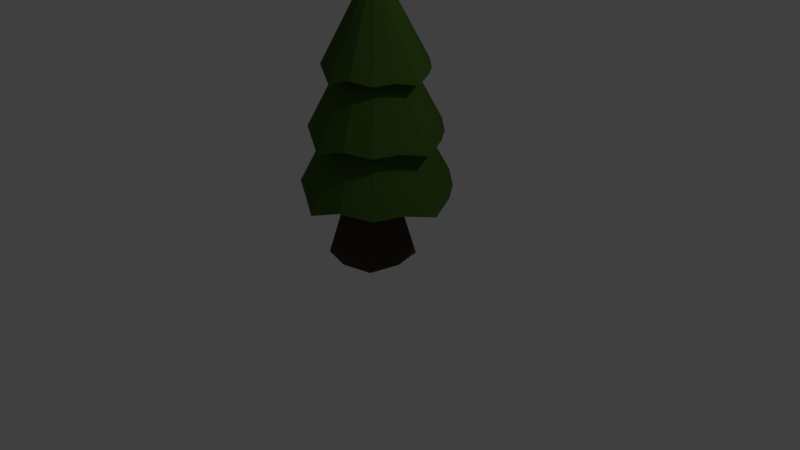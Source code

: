 # Source: Tree.blend  (saved by Blender 2.79.0; exported with 4.5.12 LTS)
import bpy
from mathutils import Matrix  # noqa: F401  (used for matrix-valued properties, if any)

bpy.ops.wm.read_factory_settings(use_empty=True)
scene = bpy.context.scene
scene.name = 'Scene'

# ---- collections
col_collection_1 = bpy.data.collections.new('Collection 1'); scene.collection.children.link(col_collection_1)

# ---- materials (node trees are filled in below, after node groups)
mat_treeleaves = bpy.data.materials.new('TreeLeaves')
mat_treeleaves.alpha_threshold = 0.0
mat_treeleaves.roughness = 0.5
mat_tree_trunk = bpy.data.materials.new('Tree_Trunk')
mat_tree_trunk.alpha_threshold = 0.0
mat_tree_trunk.roughness = 0.5

# ---- material node trees
mat_treeleaves.use_nodes = True; mat_treeleaves.node_tree.nodes.clear()
_N = mat_treeleaves.node_tree.nodes; _L = mat_treeleaves.node_tree.links
n0 = _N.new('ShaderNodeOutputMaterial'); n0.name = 'Material Output'; n0.location = (300, 300)
n1 = _N.new('ShaderNodeBsdfDiffuse'); n1.name = 'Diffuse BSDF'; n1.location = (10, 300)
n1.inputs[0].default_value = (0.05826, 0.1234, 0.02018, 1.0)
_L.new(n1.outputs[0], n0.inputs[0])
n0.is_active_output = True
mat_tree_trunk.use_nodes = True; mat_tree_trunk.node_tree.nodes.clear()
_N = mat_tree_trunk.node_tree.nodes; _L = mat_tree_trunk.node_tree.links
n0 = _N.new('ShaderNodeOutputMaterial'); n0.name = 'Material Output'; n0.location = (300, 300)
n1 = _N.new('ShaderNodeBsdfDiffuse'); n1.name = 'Diffuse BSDF'; n1.location = (10, 300)
n1.inputs[0].default_value = (0.0617, 0.04483, 0.02665, 1.0)
_L.new(n1.outputs[0], n0.inputs[0])
n0.is_active_output = True

# ---- world
world_world = bpy.data.worlds.new('World'); scene.world = world_world
world_world.color = (0.05088, 0.05088, 0.05088)
world_world.use_sun_shadow = False
world_world.sun_shadow_jitter_overblur = 0.0
world_world.cycles.sampling_method = 'MANUAL'

# ---- cameras
cam_camera = bpy.data.cameras.new('Camera')
cam_camera.clip_end = 100.0
cam_camera.lens = 35.0
cam_camera.sensor_width = 32.0
cam_camera.sensor_height = 18.0
cam_camera.ortho_scale = 7.314
cam_camera.dof.focus_distance = 0.0

# ---- lights
light_lamp = bpy.data.lights.new('Lamp', 'POINT')
light_lamp.transmission_factor = 0.0
light_lamp.cutoff_distance = 30.0
light_lamp.energy = 100.0
light_lamp.shadow_buffer_clip_start = 1.001
light_lamp.shadow_soft_size = 0.1
light_lamp.shadow_maximum_resolution = 0.006
light_lamp.use_absolute_resolution = True

# ---- meshes
me_cylinder_002 = bpy.data.meshes.new('Cylinder.002')
me_cylinder_002.from_pydata([(-3.631e-08, 1.669, -1.241), (2.151e-08, 0.4227, 1.0), (0.6034, 1.457, -1.024), (0.1618, 0.3905, 1.0), (1.07, 1.07, -1.116), (0.2989, 0.2989, 1.0), (1.434, 0.5941, -1.132), (0.3905, 0.1618, 1.0), (1.669, -7.818e-08, -1.261), (0.4227, -1.202e-08, 1.0), (1.377, -0.5706, -1.155), (0.3905, -0.1618, 1.0), (1.089, -1.089, -1.205), (0.2989, -0.2989, 1.0), (0.6089, -1.47, -1.078), (0.1618, -0.3905, 1.0), (2.157e-07, -1.669, -1.26), (8.533e-08, -0.4227, 1.0), (-0.5622, -1.357, -1.144), (-0.1618, -0.3905, 1.0), (-1.076, -1.076, -1.036), (-0.2989, -0.2989, 1.0), (-1.411, -0.5845, -1.277), (-0.3905, -0.1618, 1.0), (-1.669, 1.468e-08, -1.264), (-0.4227, 1.149e-08, 1.0), (-1.435, 0.5943, -1.087), (-0.3905, 0.1618, 1.0), (-1.07, 1.07, -1.048), (-0.2989, 0.2989, 1.0), (-0.599, 1.446, -1.009), (-0.1618, 0.3905, 1.0), (0.183, 0.1028, 1.598), (0.1442, 0.1066, 1.619), (0.2179, 0.08326, 1.58), (0.2436, 0.05108, 1.569), (0.2562, 0.01111, 1.566), (0.2538, -0.03054, 1.572), (0.2368, -0.06754, 1.586), (0.2077, -0.09426, 1.606), (0.171, -0.1066, 1.628), (0.1323, -0.1028, 1.65), (0.09739, -0.08326, 1.667), (0.07168, -0.05108, 1.678), (0.05905, -0.01111, 1.681), (0.06143, 0.03054, 1.675), (0.07845, 0.06754, 1.661), (0.1075, 0.09426, 1.641), (0.3279, 0.03335, 1.914), (0.3219, 0.03394, 1.918), (0.3332, 0.03036, 1.912), (0.3372, 0.02542, 1.91), (0.3391, 0.01929, 1.91), (0.3387, 0.0129, 1.911), (0.3361, 0.007229, 1.913), (0.3317, 0.00313, 1.916), (0.326, 0.001233, 1.919), (0.3201, 0.001825, 1.922), (0.3147, 0.004818, 1.925), (0.3108, 0.009754, 1.927), (0.3089, 0.01588, 1.927), (0.3092, 0.02227, 1.926), (0.3118, 0.02795, 1.924), (0.3163, 0.03205, 1.921)], [], [(0, 1, 3, 2), (2, 3, 5, 4), (4, 5, 7, 6), (6, 7, 9, 8), (8, 9, 11, 10), (10, 11, 13, 12), (12, 13, 15, 14), (14, 15, 17, 16), (16, 17, 19, 18), (18, 19, 21, 20), (20, 21, 23, 22), (22, 23, 25, 24), (24, 25, 27, 26), (26, 27, 29, 28), (11, 9, 36, 37), (28, 29, 31, 30), (30, 31, 1, 0), (0, 2, 4, 6, 8, 10, 12, 14, 16, 18, 20, 22, 24, 26, 28, 30), (43, 42, 58, 59), (21, 19, 41, 42), (31, 29, 46, 47), (7, 5, 34, 35), (17, 15, 39, 40), (3, 1, 33, 32), (27, 25, 44, 45), (13, 11, 37, 38), (23, 21, 42, 43), (1, 31, 47, 33), (9, 7, 35, 36), (19, 17, 40, 41), (29, 27, 45, 46), (5, 3, 32, 34), (15, 13, 38, 39), (25, 23, 43, 44), (48, 49, 63, 62, 61, 60, 59, 58, 57, 56, 55, 54, 53, 52, 51, 50), (36, 35, 51, 52), (44, 43, 59, 60), (37, 36, 52, 53), (45, 44, 60, 61), (38, 37, 53, 54), (46, 45, 61, 62), (39, 38, 54, 55), (47, 46, 62, 63), (40, 39, 55, 56), (32, 33, 49, 48), (33, 47, 63, 49), (41, 40, 56, 57), (34, 32, 48, 50), (42, 41, 57, 58), (35, 34, 50, 51)])
me_cylinder_002.materials.append(mat_treeleaves)
me_cylinder_002.use_remesh_preserve_volume = False
me_cylinder_002.use_remesh_preserve_attributes = False
me_cylinder_002.use_mirror_vertex_groups = False
me_cylinder_002.update()
me_cylinder_001 = bpy.data.meshes.new('Cylinder.001')
me_cylinder_001.from_pydata([(-3.631e-08, 1.669, -1.241), (2.151e-08, 0.4227, 1.0), (0.6034, 1.457, -1.024), (0.1618, 0.3905, 1.0), (1.07, 1.07, -1.116), (0.2989, 0.2989, 1.0), (1.434, 0.5941, -1.132), (0.3905, 0.1618, 1.0), (1.669, -7.818e-08, -1.261), (0.4227, -1.202e-08, 1.0), (1.377, -0.5706, -1.155), (0.3905, -0.1618, 1.0), (1.089, -1.089, -1.205), (0.2989, -0.2989, 1.0), (0.6089, -1.47, -1.078), (0.1618, -0.3905, 1.0), (2.157e-07, -1.669, -1.26), (8.533e-08, -0.4227, 1.0), (-0.5622, -1.357, -1.144), (-0.1618, -0.3905, 1.0), (-1.076, -1.076, -1.036), (-0.2989, -0.2989, 1.0), (-1.411, -0.5845, -1.277), (-0.3905, -0.1618, 1.0), (-1.669, 1.468e-08, -1.264), (-0.4227, 1.149e-08, 1.0), (-1.435, 0.5943, -1.087), (-0.3905, 0.1618, 1.0), (-1.07, 1.07, -1.048), (-0.2989, 0.2989, 1.0), (-0.599, 1.446, -1.009), (-0.1618, 0.3905, 1.0)], [], [(0, 1, 3, 2), (2, 3, 5, 4), (4, 5, 7, 6), (6, 7, 9, 8), (8, 9, 11, 10), (10, 11, 13, 12), (12, 13, 15, 14), (14, 15, 17, 16), (16, 17, 19, 18), (18, 19, 21, 20), (20, 21, 23, 22), (22, 23, 25, 24), (24, 25, 27, 26), (26, 27, 29, 28), (3, 1, 31, 29, 27, 25, 23, 21, 19, 17, 15, 13, 11, 9, 7, 5), (28, 29, 31, 30), (30, 31, 1, 0), (0, 2, 4, 6, 8, 10, 12, 14, 16, 18, 20, 22, 24, 26, 28, 30)])
me_cylinder_001.materials.append(mat_treeleaves)
me_cylinder_001.use_remesh_preserve_volume = False
me_cylinder_001.use_remesh_preserve_attributes = False
me_cylinder_001.use_mirror_vertex_groups = False
me_cylinder_001.update()
me_cylinder = bpy.data.meshes.new('Cylinder')
me_cylinder.from_pydata([(-3.631e-08, 1.669, -1.241), (2.151e-08, 0.4227, 1.0), (0.6034, 1.457, -1.024), (0.1618, 0.3905, 1.0), (1.07, 1.07, -1.116), (0.2989, 0.2989, 1.0), (1.434, 0.5941, -1.132), (0.3905, 0.1618, 1.0), (1.669, -7.818e-08, -1.261), (0.4227, -1.202e-08, 1.0), (1.377, -0.5706, -1.155), (0.3905, -0.1618, 1.0), (1.089, -1.089, -1.205), (0.2989, -0.2989, 1.0), (0.6089, -1.47, -1.078), (0.1618, -0.3905, 1.0), (2.157e-07, -1.669, -1.26), (8.533e-08, -0.4227, 1.0), (-0.5622, -1.357, -1.144), (-0.1618, -0.3905, 1.0), (-1.076, -1.076, -1.036), (-0.2989, -0.2989, 1.0), (-1.411, -0.5845, -1.277), (-0.3905, -0.1618, 1.0), (-1.669, 1.468e-08, -1.264), (-0.4227, 1.149e-08, 1.0), (-1.435, 0.5943, -1.087), (-0.3905, 0.1618, 1.0), (-1.07, 1.07, -1.048), (-0.2989, 0.2989, 1.0), (-0.599, 1.446, -1.009), (-0.1618, 0.3905, 1.0)], [], [(0, 1, 3, 2), (2, 3, 5, 4), (4, 5, 7, 6), (6, 7, 9, 8), (8, 9, 11, 10), (10, 11, 13, 12), (12, 13, 15, 14), (14, 15, 17, 16), (16, 17, 19, 18), (18, 19, 21, 20), (20, 21, 23, 22), (22, 23, 25, 24), (24, 25, 27, 26), (26, 27, 29, 28), (3, 1, 31, 29, 27, 25, 23, 21, 19, 17, 15, 13, 11, 9, 7, 5), (28, 29, 31, 30), (30, 31, 1, 0), (0, 2, 4, 6, 8, 10, 12, 14, 16, 18, 20, 22, 24, 26, 28, 30)])
me_cylinder.materials.append(mat_treeleaves)
me_cylinder.use_remesh_preserve_volume = False
me_cylinder.use_remesh_preserve_attributes = False
me_cylinder.use_mirror_vertex_groups = False
me_cylinder.update()
me_cube = bpy.data.meshes.new('Cube')
me_cube.from_pydata([(1.524, 1.524, 0.0), (1.524, -1.524, 0.0), (-1.524, -1.524, 0.0), (-1.524, 1.524, 0.0), (0.9419, 1.049, 2.044), (1.048, -0.9476, 2.026), (-0.9419, -1.049, 1.956), (-1.048, 0.9476, 1.974), (1.716e-07, 1.913, 0.0), (-1.008e-07, -1.913, 0.0), (-0.06649, 1.254, 2.011), (0.06648, -1.254, 1.989), (1.871, -2.724e-07, 0.0), (-1.871, 2.724e-07, 0.0), (1.222, 0.06238, 2.043), (-1.222, -0.06238, 1.957), (-1.658e-07, -3.571e-07, 2.0), (6.997e-08, -8.267e-16, 0.0), (1.0, 1.0, 1.0), (1.0, -1.0, 1.0), (-1.0, -1.0, 1.0), (-1.0, 1.0, 1.0), (1.788e-07, 1.256, 1.0), (-2.98e-07, -1.256, 1.0), (-1.228, 1.192e-07, 1.0), (1.228, -4.172e-07, 1.0), (1.011, 0.9058, 1.519), (1.058, -0.8609, 1.512), (-0.7056, -0.9058, 1.481), (-0.7524, 0.8609, 1.488), (0.1234, 1.109, 1.505), (0.1822, -1.109, 1.495), (-0.9303, -0.02758, 1.481), (1.236, 0.02758, 1.519)], [], [(17, 9, 2, 13), (16, 15, 6, 11), (33, 14, 5, 27), (31, 11, 6, 28), (32, 15, 7, 29), (22, 8, 3, 21), (18, 0, 8, 22), (27, 5, 11, 31), (14, 16, 11, 5), (12, 1, 9, 17), (0, 12, 17, 8), (4, 10, 16, 14), (28, 6, 15, 32), (26, 4, 14, 33), (10, 7, 15, 16), (8, 17, 13, 3), (0, 18, 25, 12), (2, 20, 24, 13), (1, 19, 23, 9), (26, 18, 22, 30), (30, 22, 21, 29), (13, 24, 21, 3), (9, 23, 20, 2), (12, 25, 19, 1), (10, 30, 29, 7), (4, 26, 30, 10), (18, 26, 33, 25), (20, 28, 32, 24), (19, 27, 31, 23), (24, 32, 29, 21), (23, 31, 28, 20), (25, 33, 27, 19)])
me_cube.materials.append(mat_tree_trunk)
me_cube.use_remesh_preserve_volume = False
me_cube.use_remesh_preserve_attributes = False
me_cube.use_mirror_vertex_groups = False
me_cube.update()

# ---- objects
ob_cylinder_002 = bpy.data.objects.new('Cylinder.002', me_cylinder_002)
ob_cylinder_001 = bpy.data.objects.new('Cylinder.001', me_cylinder_001)
ob_cylinder = bpy.data.objects.new('Cylinder', me_cylinder)
ob_cube = bpy.data.objects.new('Cube', me_cube)
ob_lamp = bpy.data.objects.new('Lamp', light_lamp)
ob_camera = bpy.data.objects.new('Camera', cam_camera)

# ---- transforms, parenting, visibility, modifiers, constraints
ob_cylinder_002.location = (0.03585, 0.1257, 2.935)
ob_cylinder_002.scale = (0.4309, 0.4309, 0.439)
ob_cylinder_002.lineart.crease_threshold = 0.0
ob_cylinder_001.location = (0.02438, 0.1257, 2.287)
ob_cylinder_001.scale = (0.547, 0.547, 0.5573)
ob_cylinder_001.lineart.crease_threshold = 0.0
ob_cylinder.location = (0.02438, 0.1257, 1.653)
ob_cylinder.scale = (0.6233, 0.6233, 0.635)
ob_cylinder.lineart.crease_threshold = 0.0
ob_cube.location = (1.49e-08, 0.0626, 0.005512)
ob_cube.scale = (0.2582, 0.2582, 0.6486)
ob_cube.lock_rotations_4d = False
ob_cube.empty_display_type = 'ARROWS'
ob_cube.lineart.crease_threshold = 0.0
ob_lamp.location = (4.076, 1.005, 5.904)
ob_lamp.rotation_euler = (0.6503, 0.05522, 1.866)
ob_lamp.lock_rotations_4d = False
ob_lamp.empty_display_type = 'ARROWS'
ob_lamp.color = (0.0, 0.0, 0.0, 0.0)
ob_lamp.lineart.crease_threshold = 0.0
ob_camera.location = (7.481, -6.508, 5.344)
ob_camera.rotation_euler = (1.109, 0.0, 0.8149)
ob_camera.lock_rotations_4d = False
ob_camera.empty_display_type = 'ARROWS'
ob_camera.color = (0.0, 0.0, 0.0, 0.0)
ob_camera.display_type = 'WIRE'
ob_camera.lineart.crease_threshold = 0.0

# ---- collection membership
col_collection_1.objects.link(ob_cylinder_002)
col_collection_1.objects.link(ob_cylinder_001)
col_collection_1.objects.link(ob_cylinder)
col_collection_1.objects.link(ob_cube)
col_collection_1.objects.link(ob_lamp)
col_collection_1.objects.link(ob_camera)

# ---- scene / render settings (as saved in the file)
scene.camera = ob_camera
scene.frame_start = 1; scene.frame_end = 250; scene.frame_set(1)
scene.render.engine = 'CYCLES'
scene.render.resolution_percentage = 50
scene.render.dither_intensity = 0.0
scene.cycles.use_denoising = False
scene.cycles.samples = 128
scene.cycles.sampling_pattern = 'TABULATED_SOBOL'
scene.cycles.use_adaptive_sampling = False
scene.cycles.use_light_tree = False
scene.cycles.blur_glossy = 0.0
scene.cycles.sample_clamp_indirect = 0.0
scene.view_settings.view_transform = 'Standard'
bpy.context.view_layer.update()

